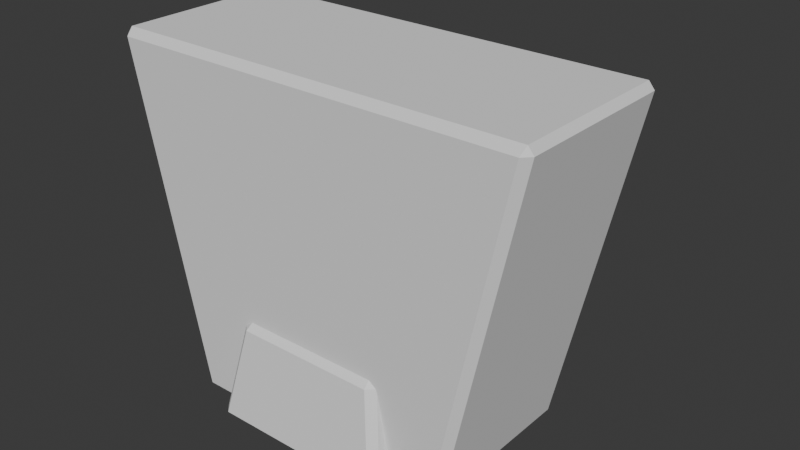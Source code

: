 # Source: bridgeStones.blend  (saved by Blender 5.2.44; exported with 4.5.12 LTS)
import bpy
from mathutils import Matrix  # noqa: F401  (used for matrix-valued properties, if any)

bpy.ops.wm.read_factory_settings(use_empty=True)
scene = bpy.context.scene
scene.name = 'Scene'

# ---- collections
col_coping = bpy.data.collections.new('coping'); scene.collection.children.link(col_coping)
col_voussoir = bpy.data.collections.new('voussoir'); scene.collection.children.link(col_voussoir)
col_keystone = bpy.data.collections.new('keystone'); scene.collection.children.link(col_keystone)

# ---- world
world_world = bpy.data.worlds.new('World'); scene.world = world_world
world_world.use_nodes = True; world_world.node_tree.nodes.clear()
_N = world_world.node_tree.nodes; _L = world_world.node_tree.links
n0 = _N.new('ShaderNodeOutputWorld'); n0.name = 'World Output'; n0.location = (200, 100)
n1 = _N.new('ShaderNodeBackground'); n1.name = 'Background'; n1.location = (-200, 100)
n1.inputs[0].default_value = (0.05088, 0.05088, 0.05088, 1.0)
_L.new(n1.outputs[0], n0.inputs[0])
n0.is_active_output = True
world_world.color = (0.05088, 0.05088, 0.05088)
world_world.sun_shadow_jitter_overblur = 0.0

# ---- meshes
me_coping = bpy.data.meshes.new('coping')
me_coping.from_pydata([(-0.2362, -0.4015, 0.01969), (-0.2565, -0.3812, 0.01969), (-0.24, -0.385, 0.0), (0.2362, -0.4015, 0.01969), (0.24, -0.385, 0.0), (0.2565, -0.3812, 0.01969), (0.2362, 0.4015, 0.01969), (0.2565, 0.3812, 0.01969), (0.24, 0.385, 0.0), (-0.2565, 0.3812, 0.01969), (-0.2362, 0.4015, 0.01969), (-0.24, 0.385, 0.0), (-0.2135, -0.3382, 0.2603), (-0.1932, -0.3585, 0.2603), (-0.19, -0.335, 0.28), (0.1932, -0.3585, 0.2603), (0.2135, -0.3382, 0.2603), (0.19, -0.335, 0.28), (0.2135, 0.3382, 0.2603), (0.1932, 0.3585, 0.2603), (0.19, 0.335, 0.28), (-0.2135, 0.3382, 0.2603), (-0.19, 0.335, 0.28), (-0.1932, 0.3585, 0.2603)], [], [(0, 1, 2), (3, 4, 5), (6, 7, 8), (9, 10, 11), (12, 13, 14), (15, 16, 17), (18, 19, 20), (21, 22, 23), (2, 4, 3, 0), (1, 9, 11, 2), (8, 11, 10, 6), (4, 8, 7, 5), (14, 22, 21, 12), (13, 15, 17, 14), (16, 18, 20, 17), (19, 23, 22, 20), (0, 13, 12, 1), (5, 16, 15, 3), (6, 19, 18, 7), (9, 21, 23, 10), (0, 3, 15, 13), (2, 11, 8, 4), (9, 1, 12, 21), (5, 7, 18, 16), (6, 10, 23, 19), (14, 17, 20, 22)])
me_coping.update()
me_voussoir = bpy.data.meshes.new('voussoir')
me_voussoir.from_pydata([(-0.1677, -0.2, 0.02), (-0.1878, -0.18, 0.01989), (-0.1657, -0.18, 0.0), (0.1677, -0.2, 0.02), (0.1657, -0.18, 0.0), (0.1878, -0.18, 0.01989), (0.1677, 0.15, 0.02), (0.1878, 0.13, 0.01989), (0.1657, 0.13, 0.0), (-0.1878, 0.13, 0.01989), (-0.1677, 0.15, 0.02), (-0.1657, 0.13, 0.0), (-0.2314, -0.18, 0.4301), (-0.2113, -0.2, 0.43), (-0.2136, -0.18, 0.45), (0.2113, -0.2, 0.43), (0.2314, -0.18, 0.4301), (0.2136, -0.18, 0.45), (0.2314, 0.13, 0.4301), (0.2113, 0.15, 0.43), (0.2136, 0.13, 0.45), (-0.2314, 0.13, 0.4301), (-0.2136, 0.13, 0.45), (-0.2113, 0.15, 0.43)], [], [(0, 1, 2), (3, 4, 5), (6, 7, 8), (9, 10, 11), (12, 13, 14), (15, 16, 17), (18, 19, 20), (21, 22, 23), (2, 4, 3, 0), (1, 9, 11, 2), (8, 11, 10, 6), (4, 8, 7, 5), (14, 22, 21, 12), (13, 15, 17, 14), (16, 18, 20, 17), (19, 23, 22, 20), (0, 13, 12, 1), (5, 16, 15, 3), (6, 19, 18, 7), (9, 21, 23, 10), (0, 3, 15, 13), (2, 11, 8, 4), (9, 1, 12, 21), (5, 7, 18, 16), (6, 10, 23, 19), (14, 17, 20, 22)])
me_voussoir.update()
me_keystone = bpy.data.meshes.new('keystone')
me_keystone.from_pydata([(-0.3648, -0.34, 0.02), (-0.3851, -0.32, 0.01954), (-0.3609, -0.32, 0.0), (0.3648, -0.34, 0.02), (0.3609, -0.32, 0.0), (0.3851, -0.32, 0.01954), (0.3648, 0.15, 0.02), (0.3851, 0.13, 0.01954), (0.3609, 0.13, 0.0), (-0.3851, 0.13, 0.01954), (-0.3648, 0.15, 0.02), (-0.3609, 0.13, 0.0), (-0.5838, -0.32, 0.9305), (-0.5633, -0.34, 0.93), (-0.5681, -0.32, 0.95), (0.5633, -0.34, 0.93), (0.5838, -0.32, 0.9305), (0.5681, -0.32, 0.95), (0.5838, 0.13, 0.9305), (0.5633, 0.15, 0.93), (0.5681, 0.13, 0.95), (-0.5838, 0.13, 0.9305), (-0.5681, 0.13, 0.95), (-0.5633, 0.15, 0.93)], [], [(0, 1, 2), (3, 4, 5), (6, 7, 8), (9, 10, 11), (12, 13, 14), (15, 16, 17), (18, 19, 20), (21, 22, 23), (2, 4, 3, 0), (1, 9, 11, 2), (8, 11, 10, 6), (4, 8, 7, 5), (14, 22, 21, 12), (13, 15, 17, 14), (16, 18, 20, 17), (19, 23, 22, 20), (0, 13, 12, 1), (5, 16, 15, 3), (6, 19, 18, 7), (9, 21, 23, 10), (0, 3, 15, 13), (2, 11, 8, 4), (9, 1, 12, 21), (5, 7, 18, 16), (6, 10, 23, 19), (14, 17, 20, 22)])
me_keystone.update()

# ---- objects
ob_coping = bpy.data.objects.new('coping', me_coping)
ob_voussoir = bpy.data.objects.new('voussoir', me_voussoir)
ob_keystone = bpy.data.objects.new('keystone', me_keystone)

# ---- transforms, parenting, visibility, modifiers, constraints
ob_coping.location = (0.0, 0.0, 0.0)
ob_voussoir.location = (0.0, 0.0, 0.0)
ob_keystone.location = (0.0, 0.0, 0.0)

# ---- collection membership
col_coping.objects.link(ob_coping)
col_voussoir.objects.link(ob_voussoir)
col_keystone.objects.link(ob_keystone)

# ---- scene / render settings (as saved in the file)
scene.frame_start = 1; scene.frame_end = 250; scene.frame_set(1)
scene.render.engine = 'BLENDER_EEVEE_NEXT'
scene.render.bake_bias = 0.0
scene.render.bake_samples = 0
scene.render.compositor_device = 'GPU'
scene.eevee.use_volume_custom_range = False
scene.eevee.fast_gi_thickness_near = 0.1
scene.eevee.fast_gi_thickness_far = 0.0
scene.eevee.ray_tracing_options.screen_trace_thickness = 0.1
bpy.context.view_layer.update()

# ---- added for rendering (the .blend has no active camera and no usable light): camera, sun
cam_auto = bpy.data.cameras.new('AutoCamera')
cam_auto.lens = 50.0
cam_auto.sensor_width = 36.0
cam_auto.clip_end = 1000.0
ob_auto_camera = bpy.data.objects.new('AutoCamera', cam_auto)
scene.collection.objects.link(ob_auto_camera)
ob_auto_camera.location = (1.57852, -1.89423, 1.73782)
ob_auto_camera.rotation_euler = (1.09748, -7.21219e-08, 0.694738)
scene.camera = ob_auto_camera
light_auto_sun = bpy.data.lights.new('AutoSun', 'SUN')
light_auto_sun.energy = 3.0
light_auto_sun.angle = 0.0523599
ob_auto_sun = bpy.data.objects.new('AutoSun', light_auto_sun)
scene.collection.objects.link(ob_auto_sun)
ob_auto_sun.rotation_euler = (0.872665, 0.174533, 0.523599)
bpy.context.view_layer.update()
